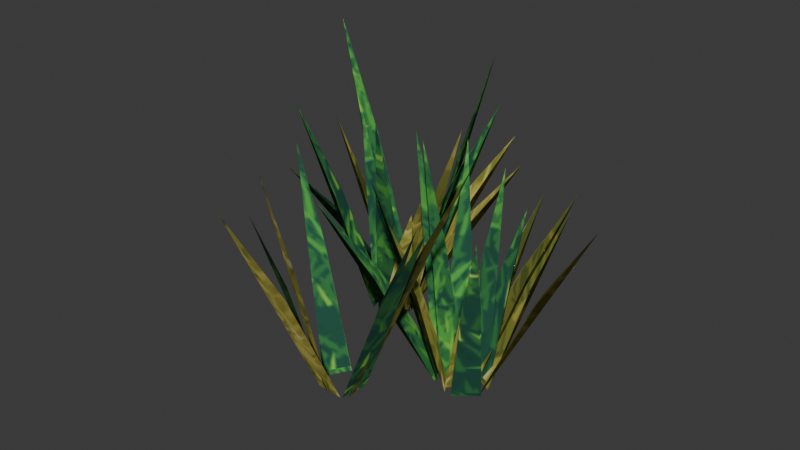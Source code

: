 # Source: tall_grass.blend  (saved by Blender 5.2.45; exported with 4.5.12 LTS)
import bpy
from mathutils import Matrix  # noqa: F401  (used for matrix-valued properties, if any)

bpy.ops.wm.read_factory_settings(use_empty=True)
scene = bpy.context.scene
scene.name = 'Scene'

# ---- collections
col_tall_grass = bpy.data.collections.new('tall_grass'); scene.collection.children.link(col_tall_grass)

# ---- images (referenced by path relative to the original .blend; pixels are not part of the script)
import os
ASSET_DIR = os.environ.get("B2B_ASSET_DIR", "")  # directory of the original .blend (textures are referenced by path, not embedded)
HERE = os.path.dirname(os.path.abspath(__file__))  # packed textures are extracted next to this script under _unpacked/

def load_image(name, relpath, width, height, colorspace="sRGB"):
    """Load a texture the original file referenced (path relative to the .blend, or extracted next to this script)."""
    p = next((c for c in (os.path.join(HERE, relpath), os.path.join(ASSET_DIR, relpath)) if relpath and os.path.exists(c)), "")
    if p:
        img = bpy.data.images.load(p, check_existing=True)
        img.name = name
    else:  # same state as the original file: an image datablock whose file is absent (Cycles renders it pink)
        img = bpy.data.images.new(name, width, height)
        img.source = "FILE"
        img.filepath = "//" + (relpath or name)
    img.colorspace_settings.name = colorspace
    return img
img_env_pack_herbe = load_image('env_pack_herbe', '_unpacked/pack_herbe.5ec5b0f8.png', 512, 512, 'sRGB')
img_env_pack_herbe_seche = load_image('env_pack_herbe_seche', '_unpacked/pack_herbe_seche.69525b2c.png', 512, 512, 'sRGB')

# ---- materials (node trees are filled in below, after node groups)
mat_env_grass = bpy.data.materials.new('Env_Grass')
mat_env_grass.diffuse_color = (0.1095, 0.2623, 0.08438, 1.0)
mat_env_grass.roughness = 0.95
mat_env_drygrass = bpy.data.materials.new('Env_DryGrass')
mat_env_drygrass.diffuse_color = (0.4342, 0.4342, 0.4342, 1.0)
mat_env_drygrass.roughness = 0.9

# ---- material node trees
mat_env_grass.use_nodes = True; mat_env_grass.node_tree.nodes.clear()
_N = mat_env_grass.node_tree.nodes; _L = mat_env_grass.node_tree.links
n0 = _N.new('ShaderNodeBsdfPrincipled'); n0.name = 'Principled BSDF'; n0.location = (-200, 100)
n0.inputs[2].default_value = 0.95
n0.inputs[10].default_value = 0.005
n0.inputs[13].default_value = 0.25
n1 = _N.new('ShaderNodeOutputMaterial'); n1.name = 'Material Output'; n1.location = (200, 100)
n2 = _N.new('ShaderNodeTexImage'); n2.name = 'Image Texture'; n2.location = (-400, 200)
n2.image = img_env_pack_herbe
_L.new(n0.outputs[0], n1.inputs[0])
_L.new(n2.outputs[0], n0.inputs[0])
n1.is_active_output = True
mat_env_drygrass.use_nodes = True; mat_env_drygrass.node_tree.nodes.clear()
_N = mat_env_drygrass.node_tree.nodes; _L = mat_env_drygrass.node_tree.links
n0 = _N.new('ShaderNodeBsdfPrincipled'); n0.name = 'Principled BSDF'; n0.location = (-200, 100)
n0.inputs[2].default_value = 0.9
n0.inputs[10].default_value = 0.005
n0.inputs[13].default_value = 0.25
n1 = _N.new('ShaderNodeOutputMaterial'); n1.name = 'Material Output'; n1.location = (200, 100)
n2 = _N.new('ShaderNodeTexImage'); n2.name = 'Image Texture'; n2.location = (-400, 200)
n2.image = img_env_pack_herbe_seche
_L.new(n0.outputs[0], n1.inputs[0])
_L.new(n2.outputs[0], n0.inputs[0])
n1.is_active_output = True

# ---- world
world_world = bpy.data.worlds.new('World'); scene.world = world_world
world_world.use_nodes = True; world_world.node_tree.nodes.clear()
_N = world_world.node_tree.nodes; _L = world_world.node_tree.links
n0 = _N.new('ShaderNodeOutputWorld'); n0.name = 'World Output'; n0.location = (200, 100)
n1 = _N.new('ShaderNodeBackground'); n1.name = 'Background'; n1.location = (-200, 100)
n1.inputs[0].default_value = (0.05088, 0.05088, 0.05088, 1.0)
_L.new(n1.outputs[0], n0.inputs[0])
n0.is_active_output = True
world_world.color = (0.05088, 0.05088, 0.05088)
world_world.sun_shadow_jitter_overblur = 0.0

# ---- meshes
me_grass = bpy.data.meshes.new('Grass')
me_grass.from_pydata([(-0.03163, -0.3064, 0.0), (0.06821, -0.3121, 0.0), (0.03699, -0.5053, 0.4456), (-0.004206, -0.6979, 0.7913), (-0.02291, -0.5018, 0.4456), (-0.03163, -0.3064, 0.002), (0.06821, -0.3121, 0.002), (0.03699, -0.5053, 0.4476), (-0.004206, -0.6979, 0.7933), (-0.02291, -0.5018, 0.4476), (0.08806, -0.2906, 0.0), (0.07432, -0.1916, 0.0), (0.187, -0.1961, 0.3761), (0.3011, -0.2106, 0.6523), (0.1953, -0.2556, 0.3761), (0.08806, -0.2906, 0.002), (0.07432, -0.1916, 0.002), (0.187, -0.1961, 0.3781), (0.3011, -0.2106, 0.6543), (0.1953, -0.2556, 0.3781), (0.0737, -0.3077, 0.0), (0.08849, -0.2088, 0.0), (0.2574, -0.2543, 0.419), (0.4248, -0.3096, 0.738), (0.2485, -0.3136, 0.419), (0.0737, -0.3077, 0.002), (0.08849, -0.2088, 0.002), (0.2574, -0.2543, 0.421), (0.4248, -0.3096, 0.74), (0.2485, -0.3136, 0.421), (-0.05092, -0.278, 0.0), (0.03679, -0.326, 0.0), (-0.02437, -0.396, 0.4538), (-0.09431, -0.4613, 0.8075), (-0.077, -0.3672, 0.4538), (-0.05092, -0.278, 0.002), (0.03679, -0.326, 0.002), (-0.02437, -0.396, 0.4558), (-0.09431, -0.4613, 0.8095), (-0.077, -0.3672, 0.4558), (-0.05354, -0.2701, 0.0), (0.02858, -0.3271, 0.0), (-0.04856, -0.4031, 0.3808), (-0.1339, -0.4734, 0.6615), (-0.09783, -0.3689, 0.3808), (-0.05354, -0.2701, 0.002), (0.02858, -0.3271, 0.002), (-0.04856, -0.4031, 0.3828), (-0.1339, -0.4734, 0.6635), (-0.09783, -0.3689, 0.3828), (-0.004035, -0.1756, 0.0), (-0.05541, -0.2614, 0.0), (-0.2325, -0.1321, 0.3835), (-0.4045, 0.005899, 0.667), (-0.2017, -0.08057, 0.3835), (-0.004035, -0.1756, 0.002), (-0.05541, -0.2614, 0.002), (-0.2325, -0.1321, 0.3855), (-0.4045, 0.005899, 0.669), (-0.2017, -0.08057, 0.3855), (0.08948, -0.2882, 0.0), (0.07223, -0.1897, 0.0), (0.2698, -0.1755, 0.4945), (0.4692, -0.171, 0.8889), (0.2802, -0.2346, 0.4945), (0.08948, -0.2882, 0.002), (0.07223, -0.1897, 0.002), (0.2698, -0.1755, 0.4965), (0.4692, -0.171, 0.8909), (0.2802, -0.2346, 0.4965), (-0.1225, 0.191, 0.0), (-0.1097, 0.2902, 0.0), (0.02067, 0.2533, 0.4493), (0.1498, 0.2064, 0.7986), (0.01301, 0.1938, 0.4493), (-0.1225, 0.191, 0.002), (-0.1097, 0.2902, 0.002), (0.02067, 0.2533, 0.4513), (0.1498, 0.2064, 0.8006), (0.01301, 0.1938, 0.4513), (-0.2477, 0.2784, 0.0), (-0.2182, 0.1828, 0.0), (-0.3744, 0.1557, 0.421), (-0.5334, 0.1381, 0.742), (-0.392, 0.2131, 0.421), (-0.2477, 0.2784, 0.002), (-0.2182, 0.1828, 0.002), (-0.3744, 0.1557, 0.423), (-0.5334, 0.1381, 0.744), (-0.392, 0.2131, 0.423), (-0.1836, 0.1706, 0.0), (-0.1006, 0.2264, 0.0), (0.00181, 0.03853, 0.5094), (0.09593, -0.155, 0.9189), (-0.04796, 0.005021, 0.5094), (-0.1836, 0.1706, 0.002), (-0.1006, 0.2264, 0.002), (0.00181, 0.03853, 0.5114), (0.09593, -0.155, 0.9209), (-0.04796, 0.005021, 0.5114), (-0.09805, 0.2576, 0.0), (-0.1708, 0.3262, 0.0), (-0.01667, 0.4603, 0.3261), (0.1447, 0.5874, 0.5521), (0.02695, 0.4191, 0.3261), (-0.09805, 0.2576, 0.002), (-0.1708, 0.3262, 0.002), (-0.01667, 0.4603, 0.3281), (0.1447, 0.5874, 0.5541), (0.02695, 0.4191, 0.3281), (-0.1005, 0.2698, 0.0), (-0.1832, 0.326, 0.0), (-0.1118, 0.3954, 0.3194), (-0.03211, 0.4591, 0.5388), (-0.06217, 0.3616, 0.3194), (-0.1005, 0.2698, 0.002), (-0.1832, 0.326, 0.002), (-0.1118, 0.3954, 0.3214), (-0.03211, 0.4591, 0.5408), (-0.06217, 0.3616, 0.3214), (-0.2128, 0.317, 0.0), (-0.2498, 0.2241, 0.0), (-0.3265, 0.2762, 0.3983), (-0.3995, 0.3376, 0.6966), (-0.3043, 0.3319, 0.3983), (-0.2128, 0.317, 0.002), (-0.2498, 0.2241, 0.002), (-0.3265, 0.2762, 0.4003), (-0.3995, 0.3376, 0.6986), (-0.3043, 0.3319, 0.4003), (-0.1614, 0.1715, 0.0), (-0.09749, 0.2484, 0.0), (-0.005059, 0.1457, 0.3179), (0.08099, 0.03532, 0.5359), (-0.04338, 0.09956, 0.3179), (-0.1614, 0.1715, 0.002), (-0.09749, 0.2484, 0.002), (-0.005059, 0.1457, 0.3199), (0.08099, 0.03532, 0.5379), (-0.04338, 0.09956, 0.3199), (0.3528, 0.06013, 0.0), (0.2613, 0.1003, 0.0), (0.3301, 0.2075, 0.3577), (0.4081, 0.3106, 0.6154), (0.3851, 0.1834, 0.3577), (0.3528, 0.06013, 0.002), (0.2613, 0.1003, 0.002), (0.3301, 0.2075, 0.3597), (0.4081, 0.3106, 0.6174), (0.3851, 0.1834, 0.3597), (0.2085, 0.04889, 0.0), (0.2463, -0.0437, 0.0), (0.04118, -0.1058, 0.3418), (-0.1677, -0.1587, 0.5836), (0.01851, -0.05026, 0.3418), (0.2085, 0.04889, 0.002), (0.2463, -0.0437, 0.002), (0.04118, -0.1058, 0.3438), (-0.1677, -0.1587, 0.5856), (0.01851, -0.05026, 0.3438), (0.2468, 0.09451, 0.0), (0.2083, 0.002205, 0.0), (0.1096, 0.06504, 0.442), (0.01469, 0.1371, 0.7841), (0.1327, 0.1204, 0.442), (0.2468, 0.09451, 0.002), (0.2083, 0.002205, 0.002), (0.1096, 0.06504, 0.444), (0.01469, 0.1371, 0.7861), (0.1327, 0.1204, 0.444), (0.296, -0.05173, 0.0), (0.361, 0.02427, 0.0), (0.4298, -0.06084, 0.3312), (0.492, -0.1535, 0.5624), (0.3908, -0.1064, 0.3312), (0.296, -0.05173, 0.002), (0.361, 0.02427, 0.002), (0.4298, -0.06084, 0.3332), (0.492, -0.1535, 0.5644), (0.3908, -0.1064, 0.3332), (0.2919, 0.1029, 0.0), (0.2082, 0.04807, 0.0), (0.139, 0.1903, 0.4011), (0.07813, 0.3381, 0.7023), (0.1892, 0.2232, 0.4011), (0.2919, 0.1029, 0.002), (0.2082, 0.04807, 0.002), (0.139, 0.1903, 0.4031), (0.07813, 0.3381, 0.7043), (0.1892, 0.2232, 0.4031), (0.2048, 0.02427, 0.0), (0.2698, -0.05173, 0.0), (0.1737, -0.1077, 0.4179), (0.071, -0.156, 0.7357), (0.1347, -0.06207, 0.4179), (0.2048, 0.02427, 0.002), (0.2698, -0.05173, 0.002), (0.1737, -0.1077, 0.4199), (0.071, -0.156, 0.7377), (0.1347, -0.06207, 0.4199), (0.3593, 0.04156, 0.0), (0.2807, 0.1033, 0.0), (0.397, 0.219, 0.3679), (0.5212, 0.3285, 0.6358), (0.4442, 0.182, 0.3679), (0.3593, 0.04156, 0.002), (0.2807, 0.1033, 0.002), (0.397, 0.219, 0.3699), (0.5212, 0.3285, 0.6378), (0.4442, 0.182, 0.3699), (0.4132, -0.02574, 0.0), (0.3806, 0.06879, 0.0), (0.5459, 0.1047, 0.3723), (0.7144, 0.1311, 0.6446), (0.5654, 0.04798, 0.3723), (0.4132, -0.02574, 0.002), (0.3806, 0.06879, 0.002), (0.5459, 0.1047, 0.3743), (0.7144, 0.1311, 0.6466), (0.5654, 0.04798, 0.3743), (0.2929, 0.06414, 0.0), (0.2705, -0.0333, 0.0), (0.1887, 0.006063, 0.45), (0.1092, 0.05518, 0.8001), (0.2022, 0.06453, 0.45), (0.2929, 0.06414, 0.002), (0.2705, -0.0333, 0.002), (0.1887, 0.006063, 0.452), (0.1092, 0.05518, 0.8021), (0.2022, 0.06453, 0.452), (0.382, 0.06793, 0.0), (0.2828, 0.05494, 0.0), (0.2919, 0.1395, 0.4022), (0.3109, 0.2253, 0.7044), (0.3514, 0.1473, 0.4022), (0.382, 0.06793, 0.002), (0.2828, 0.05494, 0.002), (0.2919, 0.1395, 0.4042), (0.3109, 0.2253, 0.7064), (0.3514, 0.1473, 0.4042), (0.4134, 0.0292, 0.0), (0.3266, 0.07885, 0.0), (0.4163, 0.1955, 0.3403), (0.5148, 0.3071, 0.5807), (0.4684, 0.1657, 0.3403), (0.4134, 0.0292, 0.002), (0.3266, 0.07885, 0.002), (0.4163, 0.1955, 0.3423), (0.5148, 0.3071, 0.5827), (0.4684, 0.1657, 0.3423), (0.4008, 0.05114, 0.0), (0.3027, 0.07048, 0.0), (0.3408, 0.1601, 0.3404), (0.3886, 0.2478, 0.5809), (0.3996, 0.1485, 0.3404), (0.4008, 0.05114, 0.002), (0.3027, 0.07048, 0.002), (0.3408, 0.1601, 0.3424), (0.3886, 0.2478, 0.5829), (0.3996, 0.1485, 0.3424), (0.3405, -0.07616, 0.0), (0.4171, -0.01179, 0.0), (0.4655, -0.1004, 0.3818), (0.5062, -0.1955, 0.6636), (0.4196, -0.139, 0.3818), (0.3405, -0.07616, 0.002), (0.4171, -0.01179, 0.002), (0.4655, -0.1004, 0.3838), (0.5062, -0.1955, 0.6656), (0.4196, -0.139, 0.3838), (0.2639, 0.01873, 0.0), (0.3099, -0.07006, 0.0), (0.2115, -0.09856, 0.3386), (0.1084, -0.1182, 0.5771), (0.1839, -0.04529, 0.3386), (0.2639, 0.01873, 0.002), (0.3099, -0.07006, 0.002), (0.2115, -0.09856, 0.3406), (0.1084, -0.1182, 0.5791), (0.1839, -0.04529, 0.3406), (-0.2413, 0.3433, 0.0), (-0.1708, 0.4142, 0.0), (-0.0629, 0.2787, 0.3153), (0.03789, 0.136, 0.5306), (-0.1052, 0.2361, 0.3153), (-0.2413, 0.3433, 0.002), (-0.1708, 0.4142, 0.002), (-0.0629, 0.2787, 0.3173), (0.03789, 0.136, 0.5326), (-0.1052, 0.2361, 0.3173), (-0.1846, 0.4659, 0.0), (-0.2812, 0.492, 0.0), (-0.214, 0.664, 0.3637), (-0.1371, 0.8334, 0.6273), (-0.1561, 0.6484, 0.3637), (-0.1846, 0.4659, 0.002), (-0.2812, 0.492, 0.002), (-0.214, 0.664, 0.3657), (-0.1371, 0.8334, 0.6293), (-0.1561, 0.6484, 0.3657), (-0.1705, 0.4227, 0.0), (-0.2361, 0.4982, 0.0), (-0.1303, 0.5638, 0.5057), (-0.01787, 0.6218, 0.9113), (-0.09089, 0.5185, 0.5057), (-0.1705, 0.4227, 0.002), (-0.2361, 0.4982, 0.002), (-0.1303, 0.5638, 0.5077), (-0.01787, 0.6218, 0.9133), (-0.09089, 0.5185, 0.5077), (-0.1784, 0.4553, 0.0), (-0.2696, 0.4963, 0.0), (-0.1703, 0.6687, 0.3098), (-0.06184, 0.837, 0.5195), (-0.1155, 0.6441, 0.3098), (-0.1784, 0.4553, 0.002), (-0.2696, 0.4963, 0.002), (-0.1703, 0.6687, 0.3118), (-0.06184, 0.837, 0.5215), (-0.1155, 0.6441, 0.3118), (-0.3253, 0.4067, 0.0), (-0.2483, 0.343, 0.0), (-0.3836, 0.2106, 0.306), (-0.5268, 0.08464, 0.512), (-0.4299, 0.2488, 0.306), (-0.3253, 0.4067, 0.002), (-0.2483, 0.343, 0.002), (-0.3836, 0.2106, 0.308), (-0.5268, 0.08464, 0.514), (-0.4299, 0.2488, 0.308), (-0.2888, 0.488, 0.0), (-0.3217, 0.3936, 0.0), (-0.5162, 0.4825, 0.508), (-0.7074, 0.5809, 0.9161), (-0.4964, 0.5392, 0.508), (-0.2888, 0.488, 0.002), (-0.3217, 0.3936, 0.002), (-0.5162, 0.4825, 0.51), (-0.7074, 0.5809, 0.9181), (-0.4964, 0.5392, 0.51), (-0.3254, 0.4348, 0.0), (-0.2759, 0.3479, 0.0), (-0.3776, 0.313, 0.3859), (-0.4842, 0.2868, 0.6718), (-0.4073, 0.3651, 0.3859), (-0.3254, 0.4348, 0.002), (-0.2759, 0.3479, 0.002), (-0.3776, 0.313, 0.3879), (-0.4842, 0.2868, 0.6738), (-0.4073, 0.3651, 0.3879)], [], [(0, 4, 3, 2, 1), (9, 8, 7, 6, 5), (10, 14, 13, 12, 11), (19, 18, 17, 16, 15), (20, 24, 23, 22, 21), (29, 28, 27, 26, 25), (30, 34, 33, 32, 31), (39, 38, 37, 36, 35), (40, 44, 43, 42, 41), (49, 48, 47, 46, 45), (50, 54, 53, 52, 51), (59, 58, 57, 56, 55), (60, 64, 63, 62, 61), (69, 68, 67, 66, 65), (70, 74, 73, 72, 71), (79, 78, 77, 76, 75), (80, 84, 83, 82, 81), (89, 88, 87, 86, 85), (90, 94, 93, 92, 91), (99, 98, 97, 96, 95), (100, 104, 103, 102, 101), (109, 108, 107, 106, 105), (110, 114, 113, 112, 111), (119, 118, 117, 116, 115), (120, 124, 123, 122, 121), (129, 128, 127, 126, 125), (130, 134, 133, 132, 131), (139, 138, 137, 136, 135), (140, 144, 143, 142, 141), (149, 148, 147, 146, 145), (150, 154, 153, 152, 151), (159, 158, 157, 156, 155), (160, 164, 163, 162, 161), (169, 168, 167, 166, 165), (170, 174, 173, 172, 171), (179, 178, 177, 176, 175), (180, 184, 183, 182, 181), (189, 188, 187, 186, 185), (190, 194, 193, 192, 191), (199, 198, 197, 196, 195), (200, 204, 203, 202, 201), (209, 208, 207, 206, 205), (210, 214, 213, 212, 211), (219, 218, 217, 216, 215), (220, 224, 223, 222, 221), (229, 228, 227, 226, 225), (230, 234, 233, 232, 231), (239, 238, 237, 236, 235), (240, 244, 243, 242, 241), (249, 248, 247, 246, 245), (250, 254, 253, 252, 251), (259, 258, 257, 256, 255), (260, 264, 263, 262, 261), (269, 268, 267, 266, 265), (270, 274, 273, 272, 271), (279, 278, 277, 276, 275), (280, 284, 283, 282, 281), (289, 288, 287, 286, 285), (290, 294, 293, 292, 291), (299, 298, 297, 296, 295), (300, 304, 303, 302, 301), (309, 308, 307, 306, 305), (310, 314, 313, 312, 311), (319, 318, 317, 316, 315), (320, 324, 323, 322, 321), (329, 328, 327, 326, 325), (330, 334, 333, 332, 331), (339, 338, 337, 336, 335), (340, 344, 343, 342, 341), (349, 348, 347, 346, 345)])
me_grass.polygons.foreach_set('use_smooth', [True] * 70)
me_grass.polygons.foreach_set('material_index', [1, 1, 0, 0, 0, 0, 1, 1, 0, 0, 0, 0, 1, 1, 1, 1, 0, 0, 0, 0, 1, 1, 0, 0, 0, 0, 1, 1, 1, 1, 0, 0, 0, 0, 1, 1, 0, 0, 0, 0, 1, 1, 1, 1, 0, 0, 0, 0, 1, 1, 0, 0, 0, 0, 1, 1, 1, 1, 0, 0, 0, 0, 1, 1, 0, 0, 0, 0, 1, 1])
_k = set([(0, 1), (0, 4), (1, 2), (2, 3), (3, 4), (5, 6), (5, 9), (6, 7), (7, 8), (8, 9), (10, 11), (10, 14), (11, 12), (12, 13), (13, 14), (15, 16), (15, 19), (16, 17), (17, 18), (18, 19), (20, 21), (20, 24), (21, 22), (22, 23), (23, 24), (25, 26), (25, 29), (26, 27), (27, 28), (28, 29), (30, 31), (30, 34), (31, 32), (32, 33), (33, 34), (35, 36), (35, 39), (36, 37), (37, 38), (38, 39), (40, 41), (40, 44), (41, 42), (42, 43), (43, 44), (45, 46), (45, 49), (46, 47), (47, 48), (48, 49), (50, 51), (50, 54), (51, 52), (52, 53), (53, 54), (55, 56), (55, 59), (56, 57), (57, 58), (58, 59), (60, 61), (60, 64), (61, 62), (62, 63), (63, 64), (65, 66), (65, 69), (66, 67), (67, 68), (68, 69), (70, 71), (70, 74), (71, 72), (72, 73), (73, 74), (75, 76), (75, 79), (76, 77), (77, 78), (78, 79), (80, 81), (80, 84), (81, 82), (82, 83), (83, 84), (85, 86), (85, 89), (86, 87), (87, 88), (88, 89), (90, 91), (90, 94), (91, 92), (92, 93), (93, 94), (95, 96), (95, 99), (96, 97), (97, 98), (98, 99), (100, 101), (100, 104), (101, 102), (102, 103), (103, 104), (105, 106), (105, 109), (106, 107), (107, 108), (108, 109), (110, 111), (110, 114), (111, 112), (112, 113), (113, 114), (115, 116), (115, 119), (116, 117), (117, 118), (118, 119), (120, 121), (120, 124), (121, 122), (122, 123), (123, 124), (125, 126), (125, 129), (126, 127), (127, 128), (128, 129), (130, 131), (130, 134), (131, 132), (132, 133), (133, 134), (135, 136), (135, 139), (136, 137), (137, 138), (138, 139), (140, 141), (140, 144), (141, 142), (142, 143), (143, 144), (145, 146), (145, 149), (146, 147), (147, 148), (148, 149), (150, 151), (150, 154), (151, 152), (152, 153), (153, 154), (155, 156), (155, 159), (156, 157), (157, 158), (158, 159), (160, 161), (160, 164), (161, 162), (162, 163), (163, 164), (165, 166), (165, 169), (166, 167), (167, 168), (168, 169), (170, 171), (170, 174), (171, 172), (172, 173), (173, 174), (175, 176), (175, 179), (176, 177), (177, 178), (178, 179), (180, 181), (180, 184), (181, 182), (182, 183), (183, 184), (185, 186), (185, 189), (186, 187), (187, 188), (188, 189), (190, 191), (190, 194), (191, 192), (192, 193), (193, 194), (195, 196), (195, 199), (196, 197), (197, 198), (198, 199), (200, 201), (200, 204), (201, 202), (202, 203), (203, 204), (205, 206), (205, 209), (206, 207), (207, 208), (208, 209), (210, 211), (210, 214), (211, 212), (212, 213), (213, 214), (215, 216), (215, 219), (216, 217), (217, 218), (218, 219), (220, 221), (220, 224), (221, 222), (222, 223), (223, 224), (225, 226), (225, 229), (226, 227), (227, 228), (228, 229), (230, 231), (230, 234), (231, 232), (232, 233), (233, 234), (235, 236), (235, 239), (236, 237), (237, 238), (238, 239), (240, 241), (240, 244), (241, 242), (242, 243), (243, 244), (245, 246), (245, 249), (246, 247), (247, 248), (248, 249), (250, 251), (250, 254), (251, 252), (252, 253), (253, 254), (255, 256), (255, 259), (256, 257), (257, 258), (258, 259), (260, 261), (260, 264), (261, 262), (262, 263), (263, 264), (265, 266), (265, 269), (266, 267), (267, 268), (268, 269), (270, 271), (270, 274), (271, 272), (272, 273), (273, 274), (275, 276), (275, 279), (276, 277), (277, 278), (278, 279), (280, 281), (280, 284), (281, 282), (282, 283), (283, 284), (285, 286), (285, 289), (286, 287), (287, 288), (288, 289), (290, 291), (290, 294), (291, 292), (292, 293), (293, 294), (295, 296), (295, 299), (296, 297), (297, 298), (298, 299), (300, 301), (300, 304), (301, 302), (302, 303), (303, 304), (305, 306), (305, 309), (306, 307), (307, 308), (308, 309), (310, 311), (310, 314), (311, 312), (312, 313), (313, 314), (315, 316), (315, 319), (316, 317), (317, 318), (318, 319), (320, 321), (320, 324), (321, 322), (322, 323), (323, 324), (325, 326), (325, 329), (326, 327), (327, 328), (328, 329), (330, 331), (330, 334), (331, 332), (332, 333), (333, 334), (335, 336), (335, 339), (336, 337), (337, 338), (338, 339), (340, 341), (340, 344), (341, 342), (342, 343), (343, 344), (345, 346), (345, 349), (346, 347), (347, 348), (348, 349)])
me_grass.attributes.new('sharp_edge', 'BOOLEAN', 'EDGE').data.foreach_set('value', [ (min(e.vertices), max(e.vertices)) in _k for e in me_grass.edges])
_uv = me_grass.uv_layers.new(name='Float2')
_uv.uv.foreach_set('vector', [-0.01054, 0.0, -0.007636, 0.1485, -0.001402, 0.2638, 0.01233, 0.1485, 0.02274, 0.0, 0.007636, 0.1492, 0.001402, 0.2644, -0.01233, 0.1492, -0.02274, 0.0006667, 0.01054, 0.0006667, -0.09688, 0.0, -0.08519, 0.1254, -0.0702, 0.2174, -0.06538, 0.1254, -0.06386, 0.0, 0.08519, 0.126, 0.0702, 0.2181, 0.06538, 0.126, 0.06386, 0.0006667, 0.09688, 0.0006667, -0.1026, 0.0, -0.1045, 0.1397, -0.1032, 0.246, -0.08475, 0.1397, -0.06959, 0.0, 0.1045, 0.1403, 0.1032, 0.2467, 0.08475, 0.1403, 0.06959, 0.0006667, 0.1026, 0.0006667, -0.01697, 0.0, -0.02567, 0.1513, -0.03144, 0.2692, -0.008125, 0.1513, 0.01226, 0.0, 0.02567, 0.1519, 0.03144, 0.2698, 0.008125, 0.1519, -0.01226, 0.0006667, 0.01697, 0.0006667, -0.01785, 0.0, -0.03261, 0.1269, -0.04464, 0.2205, -0.01619, 0.1269, 0.009528, 0.0, 0.03261, 0.1276, 0.04464, 0.2212, 0.01619, 0.1276, -0.009528, 0.0006667, 0.01785, 0.0006667, 0.05854, 0.0, 0.02686, 0.1278, -0.001966, 0.2223, 0.04402, 0.1278, 0.08714, 0.0, -0.02686, 0.1285, 0.001966, 0.223, -0.04402, 0.1285, -0.08714, 0.0006667, -0.05854, 0.0006667, -0.09608, 0.0, -0.07819, 0.1648, -0.057, 0.2963, -0.05848, 0.1648, -0.06325, 0.0, 0.07819, 0.1655, 0.057, 0.297, 0.05848, 0.1655, 0.06325, 0.0006667, 0.09608, 0.0006667, 0.06368, 0.0, 0.06459, 0.1498, 0.0688, 0.2662, 0.08442, 0.1498, 0.09674, 0.0, -0.06459, 0.1504, -0.0688, 0.2669, -0.08442, 0.1504, -0.09674, 0.0006667, -0.06368, 0.0006667, -0.09281, 0.0, -0.07102, 0.1403, -0.04604, 0.2473, -0.0519, 0.1403, -0.06095, 0.0, 0.07102, 0.141, 0.04604, 0.248, 0.0519, 0.141, 0.06095, 0.0006667, 0.09281, 0.0006667, -0.06119, 0.0, -0.01599, 0.1698, 0.03198, 0.3063, 0.0006033, 0.1698, -0.03354, 0.0, 0.01599, 0.1705, -0.03198, 0.307, -0.0006033, 0.1705, 0.03354, 0.0006667, 0.06119, 0.0006667, 0.03268, 0.0, -0.008983, 0.1087, -0.04823, 0.184, 0.005558, 0.1087, 0.05692, 0.0, 0.008983, 0.1094, 0.04823, 0.1847, -0.005558, 0.1094, -0.05692, 0.0006667, -0.03268, 0.0006667, 0.0335, 0.0, 0.02072, 0.1065, 0.0107, 0.1796, 0.03726, 0.1065, 0.06106, 0.0, -0.02072, 0.1071, -0.0107, 0.1803, -0.03726, 0.1071, -0.06106, 0.0006667, -0.0335, 0.0006667, -0.1057, 0.0, -0.1106, 0.1328, -0.1125, 0.2322, -0.09206, 0.1328, -0.07469, 0.0, 0.1106, 0.1334, 0.1125, 0.2329, 0.09206, 0.1334, 0.07469, 0.0006667, 0.1057, 0.0006667, 0.05716, 0.0, 0.03319, 0.106, 0.01177, 0.1786, 0.04858, 0.106, 0.08281, 0.0, -0.03319, 0.1066, -0.01177, 0.1793, -0.04858, 0.1066, -0.08281, 0.0006667, -0.05716, 0.0006667, -0.1176, 0.0, -0.1284, 0.1192, -0.136, 0.2051, -0.11, 0.1192, -0.08709, 0.0, 0.1284, 0.1199, 0.136, 0.2058, 0.11, 0.1199, 0.08709, 0.0006667, 0.1176, 0.0006667, -0.0163, 0.0, 0.01675, 0.1139, 0.05289, 0.1945, 0.03527, 0.1139, 0.01457, 0.0, -0.01675, 0.1146, -0.05289, 0.1952, -0.03527, 0.1146, -0.01457, 0.0006667, 0.0163, 0.0006667, -0.0315, 0.0, -0.04014, 0.1473, -0.0457, 0.2614, -0.02168, 0.1473, -0.000735, 0.0, 0.04014, 0.148, 0.0457, 0.262, 0.02168, 0.148, 0.000735, 0.0006667, 0.0315, 0.0006667, -0.01724, 0.0, -0.03548, 0.1104, -0.05118, 0.1875, -0.02028, 0.1104, 0.00809, 0.0, 0.03548, 0.1111, 0.05118, 0.1881, 0.02028, 0.1111, -0.00809, 0.0006667, 0.01724, 0.0006667, -0.0973, 0.0, -0.06307, 0.1337, -0.02604, 0.2341, -0.04633, 0.1337, -0.06941, 0.0, 0.06307, 0.1344, 0.02604, 0.2348, 0.04633, 0.1344, 0.06941, 0.0006667, 0.0973, 0.0006667, -0.008089, 0.0, 0.02069, 0.1393, 0.052, 0.2452, 0.03589, 0.1393, 0.01724, 0.0, -0.02069, 0.14, -0.052, 0.2459, -0.03589, 0.14, -0.01724, 0.0006667, 0.008089, 0.0006667, -0.1198, 0.0, -0.1481, 0.1226, -0.1737, 0.2119, -0.1323, 0.1226, -0.09356, 0.0, 0.1481, 0.1233, 0.1737, 0.2126, 0.1323, 0.1233, 0.09356, 0.0006667, 0.1198, 0.0006667, -0.008579, 0.0, 0.01599, 0.1241, 0.04372, 0.2149, 0.0349, 0.1241, 0.02293, 0.0, -0.01599, 0.1248, -0.04372, 0.2155, -0.0349, 0.1248, -0.02293, 0.0006667, 0.008579, 0.0006667, -0.02138, 0.0, -0.02151, 0.15, -0.01839, 0.2667, -0.002021, 0.15, 0.0111, 0.0, 0.02151, 0.1507, 0.01839, 0.2674, 0.002021, 0.1507, -0.0111, 0.0006667, 0.02138, 0.0006667, -0.1273, 0.0, -0.1171, 0.1341, -0.1036, 0.2348, -0.0973, 0.1341, -0.09427, 0.0, 0.1171, 0.1347, 0.1036, 0.2355, 0.0973, 0.1347, 0.09427, 0.0006667, 0.1273, 0.0006667, -0.1378, 0.0, -0.1561, 0.1134, -0.1716, 0.1936, -0.1388, 0.1134, -0.1089, 0.0, 0.1561, 0.1141, 0.1716, 0.1942, 0.1388, 0.1141, 0.1089, 0.0006667, 0.1378, 0.0006667, -0.1336, 0.0, -0.1332, 0.1135, -0.1295, 0.1936, -0.1136, 0.1135, -0.1009, 0.0, 0.1332, 0.1141, 0.1295, 0.1943, 0.1136, 0.1141, 0.1009, 0.0006667, 0.1336, 0.0006667, 0.1135, 0.0, 0.1399, 0.1273, 0.1687, 0.2212, 0.1552, 0.1273, 0.139, 0.0, -0.1399, 0.1279, -0.1687, 0.2219, -0.1552, 0.1279, -0.139, 0.0006667, -0.1135, 0.0006667, -0.006242, 0.0, 0.0151, 0.1129, 0.03939, 0.1924, 0.03285, 0.1129, 0.02335, 0.0, -0.0151, 0.1135, -0.03939, 0.193, -0.03285, 0.1135, -0.02335, 0.0006667, 0.006242, 0.0006667, 0.1144, 0.0, 0.07871, 0.1051, 0.04535, 0.1769, 0.09289, 0.1051, 0.1381, 0.0, -0.07871, 0.1058, -0.04535, 0.1775, -0.09289, 0.1058, -0.1381, 0.0006667, -0.1144, 0.0006667, 0.06154, 0.0, 0.05202, 0.1212, 0.04571, 0.2091, 0.07133, 0.1212, 0.09372, 0.0, -0.05202, 0.1219, -0.04571, 0.2098, -0.07133, 0.1219, -0.09372, 0.0006667, -0.06154, 0.0006667, 0.1409, 0.0, 0.1728, 0.1686, 0.2073, 0.3038, 0.1879, 0.1686, 0.1661, 0.0, -0.1728, 0.1692, -0.2073, 0.3044, -0.1879, 0.1692, -0.1661, 0.0006667, -0.1409, 0.0006667, 0.05946, 0.0, 0.03851, 0.1033, 0.02061, 0.1732, 0.05676, 0.1033, 0.08987, 0.0, -0.03851, 0.1039, -0.02061, 0.1738, -0.05676, 0.1039, -0.08987, 0.0006667, -0.05946, 0.0006667, -0.1084, 0.0, -0.1433, 0.102, -0.1756, 0.1707, -0.1279, 0.102, -0.08275, 0.0, 0.1433, 0.1027, 0.1756, 0.1713, 0.1279, 0.1027, 0.08275, 0.0006667, 0.1084, 0.0006667, -0.1627, 0.0, -0.1797, 0.1693, -0.1936, 0.3054, -0.1608, 0.1693, -0.1312, 0.0, 0.1797, 0.17, 0.1936, 0.306, 0.1608, 0.17, 0.1312, 0.0006667, 0.1627, 0.0006667, -0.1449, 0.0, -0.1217, 0.1286, -0.09559, 0.2239, -0.1043, 0.1286, -0.116, 0.0, 0.1217, 0.1293, 0.09559, 0.2246, 0.1043, 0.1293, 0.116, 0.0006667, 0.1449, 0.0006667])
me_grass.materials.append(mat_env_grass)
me_grass.materials.append(mat_env_drygrass)
me_grass.update()

# ---- objects
ob_tall_grass = bpy.data.objects.new('tall_grass', None)
ob_grass = bpy.data.objects.new('Grass', me_grass)

# ---- transforms, parenting, visibility, modifiers, constraints
ob_tall_grass.location = (0.0, 0.0, 0.0)
ob_tall_grass.empty_display_type = 'ARROWS'
ob_tall_grass.empty_display_size = 0.5
ob_grass.parent = ob_tall_grass
ob_grass.location = (0.0, 0.0, 0.0)

# ---- collection membership
col_tall_grass.objects.link(ob_tall_grass)
col_tall_grass.objects.link(ob_grass)

# ---- scene / render settings (as saved in the file)
scene.frame_start = 1; scene.frame_end = 250; scene.frame_set(1)
scene.render.engine = 'BLENDER_EEVEE_NEXT'
scene.render.bake_bias = 0.0
scene.render.bake_samples = 0
scene.render.compositor_device = 'GPU'
scene.eevee.use_volume_custom_range = False
scene.eevee.fast_gi_thickness_near = 0.1
scene.eevee.fast_gi_thickness_far = 0.0
scene.eevee.ray_tracing_options.screen_trace_thickness = 0.1
bpy.context.view_layer.update()

# ---- added for rendering (the .blend has no active camera and no usable light): camera, sun
cam_auto = bpy.data.cameras.new('AutoCamera')
cam_auto.lens = 50.0
cam_auto.sensor_width = 36.0
cam_auto.clip_end = 1000.0
ob_auto_camera = bpy.data.objects.new('AutoCamera', cam_auto)
scene.collection.objects.link(ob_auto_camera)
ob_auto_camera.location = (2.11851, -2.46844, 2.15243)
ob_auto_camera.rotation_euler = (1.09748, -7.21219e-08, 0.694738)
scene.camera = ob_auto_camera
light_auto_sun = bpy.data.lights.new('AutoSun', 'SUN')
light_auto_sun.energy = 3.0
light_auto_sun.angle = 0.0523599
ob_auto_sun = bpy.data.objects.new('AutoSun', light_auto_sun)
scene.collection.objects.link(ob_auto_sun)
ob_auto_sun.rotation_euler = (0.872665, 0.174533, 0.523599)
bpy.context.view_layer.update()
